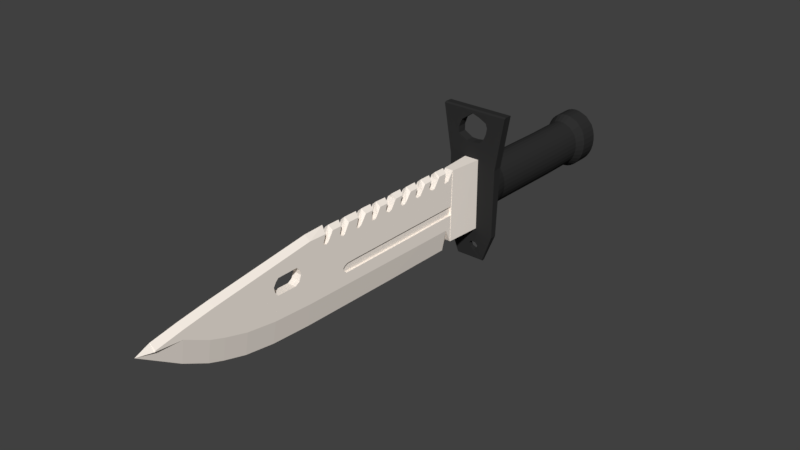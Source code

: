 # Source: m9bayo2.blend  (saved by Blender 2.83.19; exported with 4.5.12 LTS)
import bpy
from mathutils import Matrix  # noqa: F401  (used for matrix-valued properties, if any)

bpy.ops.wm.read_factory_settings(use_empty=True)
scene = bpy.context.scene
scene.name = 'Scene'

# ---- collections
col_collection_1 = bpy.data.collections.new('Collection 1'); scene.collection.children.link(col_collection_1)

# ---- materials (node trees are filled in below, after node groups)
mat_blade = bpy.data.materials.new('blade')
mat_blade.alpha_threshold = 0.0
mat_blade.use_transparent_shadow = False
mat_blade.diffuse_color = (1.0, 0.9165, 0.8322, 1.0)
mat_blade.roughness = 0.5
mat_blade.specular_intensity = 0.0
mat_hand_e = bpy.data.materials.new('hand;e')
mat_hand_e.alpha_threshold = 0.0
mat_hand_e.use_transparent_shadow = False
mat_hand_e.diffuse_color = (0.0291, 0.0291, 0.0291, 1.0)
mat_hand_e.roughness = 0.5
mat_hand_e.specular_intensity = 0.0

# ---- material node trees

# ---- world
world_world = bpy.data.worlds.new('World'); scene.world = world_world
world_world.color = (0.05088, 0.05088, 0.05088)
world_world.use_sun_shadow = False
world_world.sun_shadow_jitter_overblur = 0.0
world_world.cycles.sampling_method = 'MANUAL'

# ---- meshes
me_cylinder = bpy.data.meshes.new('Cylinder')
me_cylinder.from_pydata([(2.458e-08, 1.143, -7.569), (0.1634, 1.123, -7.569), (0.3206, 1.062, -7.569), (0.4654, 0.9645, -7.569), (0.5924, 0.8327, -7.569), (0.6966, 0.6722, -7.569), (0.774, 0.489, -7.569), (0.8217, 0.2903, -7.569), (0.8378, 0.08363, -7.569), (0.8217, -0.123, -7.569), (0.774, -0.3218, -7.569), (0.6966, -0.5049, -7.569), (0.5924, -0.6655, -7.569), (0.4654, -0.7972, -7.569), (0.3206, -0.8951, -7.569), (0.1634, -0.9554, -7.569), (-2.484e-07, -0.9758, -7.569), (-0.1634, -0.9554, -7.569), (-0.3206, -0.8951, -7.569), (-0.4654, -0.7972, -7.569), (-0.5924, -0.6655, -7.569), (-0.6966, -0.5049, -7.569), (-0.774, -0.3218, -7.569), (-0.8217, -0.123, -7.569), (-0.8378, 0.08363, -7.569), (-0.8217, 0.2903, -7.569), (-0.774, 0.489, -7.569), (-0.6966, 0.6722, -7.569), (-0.5924, 0.8327, -7.569), (-0.4654, 0.9645, -7.569), (-0.3206, 1.062, -7.569), (-0.1634, 1.123, -7.569), (2.458e-08, 1.058, -1.947), (0.1634, 1.038, -1.947), (0.3206, 0.9776, -1.947), (0.4654, 0.8797, -1.896), (0.5924, 0.7479, -1.896), (0.6966, 0.5874, -1.85), (0.774, 0.4042, -1.85), (0.8217, 0.2055, -1.85), (0.8378, -0.001185, -1.85), (0.8217, -0.2079, -1.85), (0.774, -0.4066, -1.85), (0.6966, -0.5898, -1.85), (0.5924, -0.7503, -1.85), (0.4654, -0.882, -1.85), (0.3206, -0.9799, -1.85), (0.1634, -1.04, -1.85), (-2.484e-07, -1.061, -1.85), (-0.1634, -1.04, -1.85), (-0.3206, -0.9799, -1.85), (-0.4654, -0.882, -1.85), (-0.5924, -0.7503, -1.85), (-0.6966, -0.5898, -1.85), (-0.774, -0.4066, -1.85), (-0.8217, -0.2079, -1.85), (-0.8378, -0.001184, -1.85), (-0.8217, 0.2055, -1.85), (-0.774, 0.4042, -1.85), (-0.6966, 0.5874, -1.85), (-0.5924, 0.7479, -1.896), (-0.4654, 0.8797, -1.896), (-0.3206, 0.9776, -1.947), (-0.1634, 1.038, -1.947), (-0.9227, -1.547, -7.645), (0.8912, -1.547, -7.645), (-1.26, 3.01, -7.529), (1.229, 3.01, -7.529), (-1.26, 3.02, -7.797), (-0.9227, -1.547, -7.793), (0.8912, -1.547, -7.793), (1.229, 3.02, -7.797), (-0.543, -2.57, -7.716), (0.5114, -2.57, -7.716), (-0.543, -2.609, -7.792), (0.5114, -2.609, -7.792), (-1.26, 2.986, -7.876), (-0.9227, -1.547, -7.889), (0.8912, -1.547, -7.889), (1.229, 2.986, -7.876), (-0.543, -2.556, -7.862), (0.5114, -2.556, -7.862), (0.1159, 1.259, -7.884), (0.1159, -1.365, -7.884), (0.1159, 1.295, -10.65), (0.1159, -0.8409, -10.73), (0.1159, 0.5461, -21.83), (0.1159, 0.5134, -21.85), (0.1159, -0.8666, -9.483), (0.1159, -0.8083, -10.73), (0.1159, -1.366, -9.245), (0.1159, 1.281, -9.18), (0.1159, 0.9512, -9.411), (0.1159, -0.601, -10.12), (0.1159, 0.7101, -9.492), (0.1159, 0.9261, -9.576), (0.1159, 0.5017, -9.805), (0.1159, 1.292, -9.56), (0.1159, 0.9722, -9.677), (0.1159, 0.9751, -9.624), (0.1159, 1.044, -9.651), (0.1159, 1.296, -9.901), (0.1159, 1.209, -9.961), (0.1159, 1.085, -9.82), (0.1159, 1.062, -10.06), (0.1159, 0.7331, -9.742), (0.1159, 0.9519, -10.15), (0.1159, 0.9258, -10.24), (0.1159, 0.8445, -10.73), (0.1159, 0.9759, -10.39), (0.1159, 0.9376, -10.73), (0.1159, 1.057, -10.43), (0.1159, 0.9526, -10.6), (0.1159, 1.131, -10.41), (0.1159, 1.068, -10.66), (0.1159, 1.294, -10.32), (0.1159, 1.097, -10.59), (0.1159, 1.121, -10.65), (0.1159, 1.133, -10.76), (0.1159, 0.968, -10.89), (0.1159, 0.9366, -11.02), (0.1159, 1.008, -11.13), (0.1159, 0.1756, -10.73), (0.1159, 1.3, -11.39), (0.1159, 1.058, -11.31), (0.1159, 1.101, -11.13), (0.1159, 1.131, -11.34), (0.1159, 1.302, -11.05), (0.1159, -0.7063, -16.11), (0.1159, 1.361, -15.36), (0.1159, 1.385, -16.02), (0.1159, 0.8118, -16.09), (0.1159, -0.02835, -20.01), (0.1159, 0.7253, -20.87), (0.1159, 0.4245, -20.91), (0.1159, 0.5102, -20.58), (0.1159, -0.6187, -17.56), (0.1159, -0.6371, -15.96), (0.1159, -0.4536, -18.65), (0.1159, 0.3438, -20.29), (0.1159, 0.3369, -20.2), (0.1159, -0.1159, -19.4), (0.1159, -0.2155, -19.48), (0.1159, 0.3398, -20.24), (0.1159, 0.8941, -19.78), (0.1159, 0.6527, -11.19), (0.1159, 1.028, -11.6), (0.1159, 0.9157, -11.48), (0.1159, 0.9583, -11.69), (0.1159, 0.2801, -11.07), (0.1159, 0.9549, -11.8), (0.1159, -0.8021, -12.28), (0.1159, 1.058, -11.9), (0.1159, 1.322, -12.13), (0.1159, 0.5439, -11.98), (0.1159, 1.178, -11.88), (0.1159, 1.322, -12.11), (0.1159, 1.325, -11.79), (0.1159, 1.324, -12.03), (0.1159, 1.027, -12.33), (0.1159, 1.319, -12.74), (0.1159, -0.684, -12.21), (0.1159, 1.342, -13.24), (0.1159, 1.346, -13.56), (0.1159, -0.7909, -12.73), (0.1159, -0.7728, -13.46), (0.1159, 1.353, -13.9), (0.1159, 1.357, -14.33), (0.1159, -0.7457, -14.54), (0.1159, -0.7397, -14.78), (0.1159, 1.363, -14.68), (0.1159, -0.7294, -15.19), (0.1159, 1.368, -15.05), (0.1159, 0.8585, -12.63), (0.1159, 0.9702, -12.45), (0.1159, 0.9502, -12.68), (0.1159, 1.025, -12.58), (0.1159, 1.148, -12.71), (0.1159, 1.195, -12.59), (0.1159, 1.082, -12.7), (0.1159, 1.094, -12.61), (0.1159, 1.184, -12.72), (0.1159, 1.312, -12.53), (0.1159, 1.325, -12.88), (0.1159, 1.112, -13.01), (0.1159, 1.0, -13.1), (0.1159, 0.8138, -13.35), (0.1159, 0.7522, -13.36), (0.1159, 0.8541, -12.97), (0.1159, 0.9824, -13.17), (0.1159, 0.8263, -13.23), (0.1159, 0.9428, -13.37), (0.1159, 0.9964, -13.26), (0.1159, 1.074, -13.27), (0.1159, 1.039, -13.39), (0.1159, 1.239, -13.32), (0.1159, 1.236, -13.28), (0.1159, 1.031, -13.79), (0.1159, 0.6377, -13.35), (0.1159, 0.9909, -13.89), (0.1159, 0.6162, -14.13), (0.1159, 1.015, -14.0), (0.1159, 0.9506, -14.08), (0.1159, 1.119, -14.06), (0.1159, 1.121, -13.97), (0.1159, 0.64, -14.38), (0.1159, 1.016, -14.54), (0.1159, 0.3202, -14.41), (0.1159, 1.002, -14.6), (0.1159, 0.8957, -14.96), (0.1159, 1.008, -14.65), (0.1159, 1.089, -14.74), (0.1159, 1.094, -14.88), (0.1159, 0.8663, -15.07), (0.1159, 1.051, -15.26), (0.1159, 0.6607, -15.92), (0.1159, 1.01, -15.34), (0.1159, 1.049, -15.65), (0.1159, 1.043, -15.47), (0.1159, 0.7555, -16.61), (0.1159, 0.7497, -17.36), (0.1159, 0.657, -17.46), (0.1159, 0.5122, -17.55), (0.1159, 0.3385, -17.52), (0.1159, 0.1821, -17.41), (0.1159, 0.1647, -16.69), (0.1159, 0.2574, -16.53), (0.1159, 0.4601, -16.45), (0.1159, 0.628, -16.49), (0.9207, 1.042, -7.797), (0.9207, 1.063, -7.554), (0.9207, 1.034, -7.897), (-0.9317, 1.439, -7.555), (-0.9317, 1.195, -7.9), (-0.04059, 0.8723, -7.899), (-0.9317, 1.187, -7.797), (-0.9317, 1.168, -7.559), (-0.09939, 1.281, -9.18), (-0.09939, 1.259, -7.884), (-0.09939, -1.365, -7.884), (-0.03269, -1.678, -9.483), (-0.03269, -1.652, -10.73), (-0.07154, 1.416, -10.65), (-0.03269, 0.5415, -22.39), (-0.09939, 0.7038, -21.83), (-0.03269, -0.4008, -20.91), (-0.09939, 1.133, -10.76), (-0.09939, -1.366, -9.245), (-0.09939, 0.9512, -9.411), (-0.09939, 0.9261, -9.576), (-0.09939, 0.9751, -9.532), (-0.07154, 1.417, -9.901), (-0.07154, 1.412, -9.468), (-0.09939, 1.209, -9.961), (-0.09939, 1.062, -10.06), (-0.09939, 0.9519, -10.15), (-0.09939, 0.9258, -10.24), (-0.09939, 0.9759, -10.3), (-0.09939, 1.057, -10.34), (-0.09939, 1.131, -10.32), (-0.07154, 1.414, -10.22), (-0.09939, 0.968, -10.89), (-0.09939, 0.9366, -11.02), (-0.09939, 1.008, -11.04), (-0.09939, 1.101, -11.04), (-0.09939, 1.028, -11.6), (-0.07154, 1.421, -11.39), (-0.07154, 1.423, -10.96), (-0.03269, -1.555, -15.19), (-0.03269, -1.532, -16.11), (-0.09939, 1.542, -16.02), (-0.09939, 1.565, -15.27), (-0.09939, 1.052, -19.78), (-0.03269, -1.041, -19.48), (-0.03269, -0.8536, -20.01), (-0.09939, 0.883, -20.87), (-0.03269, -1.444, -17.56), (-0.03269, -1.279, -18.65), (-0.09939, 0.9583, -11.69), (-0.09939, 0.9549, -11.8), (-0.09939, 1.058, -11.8), (-0.03269, -1.627, -12.28), (-0.09939, 1.322, -12.13), (-0.09939, 1.027, -12.33), (-0.07154, 1.443, -12.11), (-0.09939, 1.178, -11.79), (-0.07154, 1.445, -12.03), (-0.07154, 1.445, -11.7), (-0.09939, 0.9702, -12.45), (-0.07154, 1.446, -12.88), (-0.07154, 1.44, -12.74), (-0.07154, 1.466, -13.56), (-0.07154, 1.463, -13.14), (-0.09939, 1.031, -13.79), (-0.03269, -1.616, -12.73), (-0.03269, -1.598, -13.46), (-0.07154, 1.478, -14.33), (-0.07154, 1.473, -13.81), (-0.09939, 1.016, -14.54), (-0.03269, -1.571, -14.54), (-0.03269, -1.565, -14.78), (-0.07154, 1.489, -15.05), (-0.07154, 1.484, -14.59), (-0.09939, 1.051, -15.26), (-0.09939, 1.025, -12.49), (-0.09939, 1.094, -12.52), (-0.07154, 1.432, -12.44), (-0.09939, 1.195, -12.5), (-0.09939, 1.112, -13.01), (-0.09939, 1.0, -13.1), (-0.09939, 0.9824, -13.17), (-0.09939, 0.9964, -13.17), (-0.09939, 1.074, -13.18), (-0.09939, 1.236, -13.19), (-0.09939, 0.9909, -13.89), (-0.09939, 1.015, -13.9), (-0.09939, 1.121, -13.88), (-0.09939, 1.002, -14.6), (-0.09939, 1.008, -14.65), (-0.09939, 1.089, -14.65), (-0.09939, 1.01, -15.34), (-0.09939, 1.043, -15.37), (-0.0994, 0.7555, -16.61), (-0.0994, 0.7497, -17.36), (-0.0994, 0.657, -17.46), (-0.0994, 0.5122, -17.55), (-0.0994, 0.3385, -17.52), (-0.0994, 0.1821, -17.41), (-0.0994, 0.1647, -16.69), (-0.0994, 0.2574, -16.53), (-0.0994, 0.4601, -16.45), (-0.0994, 0.628, -16.49), (-0.2042, 1.281, -9.18), (-0.2042, 1.259, -7.884), (-0.2042, -1.365, -7.884), (-0.2042, -0.8666, -9.483), (-0.2042, -0.8409, -10.73), (-0.2042, 1.121, -10.65), (-0.2042, 1.295, -10.65), (-0.2042, 0.5788, -21.29), (-0.2042, 0.6115, -21.28), (-0.2042, 0.4245, -20.91), (-0.2042, 1.133, -10.76), (-0.2042, -1.366, -9.245), (-0.2042, -0.7354, -10.73), (-0.2042, -0.6858, -10.12), (-0.2042, 0.9512, -9.411), (-0.2042, 0.9261, -9.576), (-0.2042, 0.5017, -9.805), (-0.2042, 0.7101, -9.492), (-0.2042, 0.9751, -9.624), (-0.2042, 1.296, -9.901), (-0.2042, 1.292, -9.56), (-0.2042, 0.7331, -9.742), (-0.2042, 1.044, -9.651), (-0.2042, 0.9722, -9.677), (-0.2042, 1.209, -9.961), (-0.2042, 1.062, -10.06), (-0.2042, 1.085, -9.82), (-0.2042, 0.9519, -10.15), (-0.2042, 0.9258, -10.24), (-0.2042, 0.9759, -10.39), (-0.2042, 0.1756, -10.73), (-0.2042, 0.8445, -10.73), (-0.2042, 1.057, -10.43), (-0.2042, 0.9376, -10.73), (-0.2042, 0.9526, -10.6), (-0.2042, 1.131, -10.41), (-0.2042, 1.294, -10.32), (-0.2042, 1.068, -10.66), (-0.2042, 1.097, -10.59), (-0.2042, 0.968, -10.89), (-0.2042, 0.9366, -11.02), (-0.2042, 1.008, -11.13), (-0.2042, 1.101, -11.13), (-0.2042, 1.028, -11.6), (-0.2042, 1.3, -11.39), (-0.2042, 0.2801, -11.07), (-0.2042, 1.131, -11.34), (-0.2042, 1.058, -11.31), (-0.2042, 1.302, -11.05), (-0.2042, -0.7294, -15.19), (-0.2042, -0.7063, -16.11), (-0.2042, 1.385, -16.02), (-0.2042, 1.361, -15.36), (-0.2042, -0.1184, -15.96), (-0.2042, 0.8941, -19.78), (-0.2042, 0.6607, -15.92), (-0.2042, 0.8118, -16.09), (-0.2042, -0.2155, -19.48), (-0.2042, -0.02835, -20.01), (-0.2042, 0.7253, -20.87), (-0.2042, 0.3456, -20.29), (-0.2042, 0.3899, -20.58), (-0.2042, -0.6187, -17.56), (-0.2042, -0.4536, -18.65), (-0.2042, 0.09178, -19.4), (-0.2042, 0.3386, -20.2), (-0.2042, 0.3415, -20.24), (-0.2042, 0.6527, -11.19), (-0.2042, 0.9583, -11.69), (-0.2042, 0.9157, -11.48), (-0.2042, 0.9549, -11.8), (-0.2042, 1.058, -11.9), (-0.2042, -0.8021, -12.28), (-0.2042, 1.322, -12.13), (-0.2042, -0.642, -12.21), (-0.2042, 1.027, -12.33), (-0.2042, 0.5439, -11.98), (-0.2042, 1.322, -12.11), (-0.2042, 1.178, -11.88), (-0.2042, 1.324, -12.03), (-0.2042, 1.325, -11.79), (-0.2042, 0.9702, -12.45), (0.1159, 1.281, -9.18), (-0.2042, 1.325, -12.88), (-0.2042, 1.319, -12.74), (-0.2042, 0.8585, -12.63), (-0.2042, 1.346, -13.56), (-0.2042, 1.342, -13.24), (-0.2042, 0.7522, -13.36), (-0.2042, 1.031, -13.79), (-0.2042, -0.7909, -12.73), (-0.2042, 0.6377, -13.35), (-0.2042, -0.7728, -13.46), (-0.2042, 1.357, -14.33), (-0.2042, 1.353, -13.9), (-0.2042, 0.6162, -14.13), (-0.2042, 1.016, -14.54), (-0.2042, -0.7457, -14.54), (-0.2042, 0.3202, -14.41), (-0.2042, -0.7397, -14.78), (-0.2042, 1.368, -15.05), (-0.2042, 1.363, -14.68), (-0.2042, 0.8957, -14.96), (-0.2042, 1.051, -15.26), (-0.2042, 0.8663, -15.07), (-0.2042, 0.9502, -12.68), (-0.2042, 1.025, -12.58), (-0.2042, 1.082, -12.7), (-0.2042, 1.094, -12.61), (-0.2042, 1.184, -12.72), (-0.2042, 1.148, -12.71), (-0.2042, 1.312, -12.53), (-0.2042, 1.195, -12.59), (-0.2042, 1.112, -13.01), (-0.2042, 1.0, -13.1), (-0.2042, 0.9824, -13.17), (-0.2042, 0.9428, -13.37), (-0.2042, 0.8138, -13.35), (-0.2042, 0.8263, -13.23), (-0.2042, 0.8541, -12.97), (-0.2042, 0.9964, -13.26), (-0.2042, 1.039, -13.39), (-0.2042, 1.074, -13.27), (-0.2042, 1.236, -13.28), (-0.2042, 1.239, -13.32), (-0.2042, 0.9909, -13.89), (-0.2042, 1.015, -14.0), (-0.2042, 0.9506, -14.08), (-0.2042, 1.121, -13.97), (-0.2042, 1.119, -14.06), (-0.2042, 0.64, -14.38), (-0.2042, 1.002, -14.6), (-0.2042, 1.008, -14.65), (-0.2042, 1.094, -14.88), (-0.2042, 1.089, -14.74), (-0.2042, 1.01, -15.34), (-0.2042, 1.049, -15.65), (-0.2042, 1.043, -15.47), (-0.2042, 0.7555, -16.61), (-0.2042, 0.7497, -17.36), (-0.2042, 0.657, -17.46), (-0.2042, 0.5122, -17.55), (-0.2042, 0.3385, -17.52), (-0.2042, 0.1821, -17.41), (-0.2042, 0.1647, -16.69), (-0.2042, 0.2574, -16.53), (-0.2042, 0.4601, -16.45), (-0.2042, 0.628, -16.49), (0.5359, 2.477, -7.882), (0.5001, 2.266, -7.884), (0.4281, 2.083, -7.886), (0.2696, 1.884, -7.888), (-0.04314, 1.841, -7.888), (-0.2776, 1.85, -7.888), (-0.6189, 2.039, -7.886), (-0.622, 2.274, -7.884), (-0.5199, 2.556, -7.881), (-0.08743, 2.884, -7.88), (0.1931, 2.79, -7.879), (0.4782, 2.645, -7.88), (0.5359, 2.477, -7.538), (0.5001, 2.266, -7.54), (0.4281, 2.083, -7.542), (0.2696, 1.884, -7.545), (-0.04314, 1.841, -7.545), (-0.2776, 1.85, -7.545), (-0.6189, 2.039, -7.543), (-0.622, 2.274, -7.54), (-0.5199, 2.556, -7.537), (-0.08743, 2.884, -7.536), (0.1931, 2.79, -7.535), (0.4782, 2.645, -7.536), (0.4734, 2.646, -7.534), (0.5343, 2.476, -7.537), (0.4291, 2.084, -7.541), (0.2685, 1.888, -7.543), (-0.04003, 1.844, -7.544), (-0.6195, 2.042, -7.543), (-0.6212, 2.277, -7.538), (-0.08949, 2.883, -7.535), (0.1943, 2.791, -7.533), (-0.8305, 3.01, -7.529), (-0.5207, 2.555, -7.536), (-0.4284, 1.337, -7.555), (-0.2759, 1.851, -7.544), (1.103, 2.217, -7.539), (0.4983, 2.264, -7.539), (-0.4938, 2.986, -7.876), (-0.3355, 2.696, -7.88), (0.1634, 1.038, -1.947), (2.458e-08, 1.058, -1.947), (0.3206, 0.9776, -1.947), (0.4654, 0.8797, -1.896), (0.5924, 0.7479, -1.896), (0.6966, 0.5874, -1.85), (0.774, 0.4042, -1.85), (0.8217, 0.2055, -1.85), (0.8378, -0.001185, -1.85), (0.8217, -0.2079, -1.85), (0.774, -0.4066, -1.85), (0.6966, -0.5898, -1.85), (0.5924, -0.7503, -1.85), (0.4654, -0.882, -1.85), (0.3206, -0.9799, -1.85), (0.1634, -1.04, -1.85), (-2.484e-07, -1.061, -1.85), (-0.1634, -1.04, -1.85), (-0.3206, -0.9799, -1.85), (-0.4654, -0.882, -1.85), (-0.5924, -0.7503, -1.85), (-0.6966, -0.5898, -1.85), (-0.774, -0.4066, -1.85), (-0.8217, -0.2079, -1.85), (-0.8378, -0.001184, -1.85), (-0.8217, 0.2055, -1.85), (-0.774, 0.4042, -1.85), (-0.6966, 0.5874, -1.85), (-0.5924, 0.7479, -1.896), (-0.4654, 0.8797, -1.896), (-0.3206, 0.9776, -1.947), (-0.1634, 1.038, -1.947), (0.1634, 1.038, -1.245), (2.54e-08, 1.058, -1.245), (0.3206, 0.9774, -1.245), (0.4654, 0.8795, -1.195), (0.5924, 0.7478, -1.195), (0.6966, 0.5873, -1.148), (0.774, 0.4041, -1.148), (0.8217, 0.2054, -1.148), (0.8378, -0.001315, -1.148), (0.8217, -0.208, -1.148), (0.774, -0.4067, -1.148), (0.6966, -0.5899, -1.148), (0.5924, -0.7504, -1.148), (0.4654, -0.8822, -1.148), (0.3206, -0.9801, -1.148), (0.1634, -1.04, -1.148), (-2.476e-07, -1.061, -1.148), (-0.1634, -1.04, -1.148), (-0.3206, -0.9801, -1.148), (-0.4654, -0.8822, -1.148), (-0.5924, -0.7504, -1.148), (-0.6966, -0.5899, -1.148), (-0.774, -0.4067, -1.148), (-0.8217, -0.208, -1.148), (-0.8378, -0.001314, -1.148), (-0.8217, 0.2054, -1.148), (-0.774, 0.4041, -1.148), (-0.6966, 0.5873, -1.148), (-0.5924, 0.7478, -1.195), (-0.4654, 0.8795, -1.195), (-0.3206, 0.9774, -1.245), (-0.1634, 1.038, -1.245), (0.2261, -2.155, -7.687), (0.2823, -2.051, -7.68), (0.1728, -1.933, -7.672), (-0.02407, -1.944, -7.673), (-0.07128, -2.048, -7.68), (-0.01368, -2.175, -7.689), (0.1428, -2.239, -7.693), (0.252, -2.155, -7.873), (0.3105, -2.047, -7.878), (0.2013, -1.932, -7.879), (0.00194, -1.941, -7.879), (-0.044, -2.044, -7.876), (0.015, -2.173, -7.874), (0.1702, -2.236, -7.868), (0.2547, -2.153, -7.87), (0.3109, -2.049, -7.879), (0.2013, -1.931, -7.876), (0.004504, -1.942, -7.882), (-0.04271, -2.046, -7.881), (0.01489, -2.172, -7.873), (0.1714, -2.237, -7.868), (-0.2042, -0.3762, -9.221), (-0.2042, -0.0107, -9.212), (-0.2042, -0.008491, -9.901), (-0.2042, -0.3712, -9.97), (-0.2042, -0.3661, -10.73), (-0.2042, -0.005821, -10.73), (-0.2042, -0.3569, -12.11), (-0.2042, -0.005022, -10.98), (-0.2042, -0.3652, -10.87), (-0.2042, -0.001238, -12.17), (-0.2042, 0.006023, -14.43), (-0.2042, -0.3413, -14.46), (-0.2042, 0.0009733, -12.86), (-0.2042, -0.3536, -12.62), (-0.2042, -0.001575, -12.06), (-0.2042, 0.001969, -13.17), (-0.2042, -0.3506, -13.06), (-0.2042, 0.004412, -13.93), (-0.2042, -0.3456, -13.81), (-0.2042, -0.2408, -14.6), (-0.2042, -0.09744, -14.63), (-0.2042, 0.0112, -14.53), (-0.1143, -0.001575, -12.06), (-0.1143, -0.1541, -12.08), (-0.1143, -0.001238, -12.17), (-0.1143, -0.3762, -9.221), (-0.1143, -0.0107, -9.212), (-0.1143, -0.008491, -9.901), (-0.1143, -0.3712, -9.97), (-0.1143, -0.3661, -10.73), (-0.1143, -0.005821, -10.73), (-0.1143, -0.3569, -12.11), (-0.1143, -0.005022, -10.98), (-0.1143, -0.3652, -10.87), (-0.1143, 0.006023, -14.43), (-0.1143, -0.3413, -14.46), (-0.1143, 0.0009733, -12.86), (-0.1143, -0.3536, -12.62), (-0.1143, 0.001969, -13.17), (-0.1143, -0.3506, -13.06), (-0.1143, 0.004412, -13.93), (-0.1143, -0.3456, -13.81), (-0.1143, -0.2408, -14.6), (-0.1143, -0.09744, -14.63), (-0.1143, 0.0112, -14.53), (0.1159, 1.259, -7.884), (0.1159, -1.365, -7.884), (0.1159, -1.366, -9.245), (-0.2042, 1.281, -9.18), (-0.2042, 1.259, -7.884), (-0.2042, -1.365, -7.884), (-0.2042, -1.366, -9.245), (-0.2042, -0.0107, -9.212), (-0.2042, -0.3762, -9.221), (0.1282, 1.281, -9.18), (0.228, 1.259, -7.884), (0.228, -1.365, -7.884), (0.1282, -1.366, -9.245), (-0.2145, 1.281, -9.18), (-0.3261, 1.259, -7.884), (-0.3261, -1.365, -7.884), (-0.2145, -1.366, -9.245), (-0.2145, -0.0107, -9.212), (-0.2145, -0.3762, -9.221), (4.08e-08, 0.8742, -3.615), (0.1345, 0.8575, -3.615), (0.1345, 0.8575, -2.613), (4.08e-08, 0.8742, -2.613), (0.2638, 0.8079, -3.615), (0.2638, 0.8079, -2.613), (0.383, 0.7273, -3.615), (0.383, 0.7273, -2.613), (0.4874, 0.6189, -3.615), (0.4874, 0.6189, -2.613), (0.5731, 0.4868, -3.615), (0.5731, 0.4868, -2.613), (0.6368, 0.3361, -3.615), (0.6368, 0.3361, -2.613), (0.6761, 0.1726, -3.615), (0.6761, 0.1726, -2.613), (0.6893, 0.002572, -3.615), (0.6893, 0.002572, -2.613), (0.6761, -0.1675, -3.615), (0.6761, -0.1675, -2.613), (0.6368, -0.331, -3.615), (0.6368, -0.331, -2.613), (0.5731, -0.4817, -3.615), (0.5731, -0.4817, -2.613), (0.4874, -0.6138, -3.615), (0.4874, -0.6138, -2.613), (0.383, -0.7222, -3.615), (0.383, -0.7222, -2.613), (0.2638, -0.8027, -3.615), (0.2638, -0.8027, -2.613), (0.1345, -0.8523, -3.615), (0.1345, -0.8523, -2.613), (-1.838e-07, -0.8691, -3.615), (-1.838e-07, -0.8691, -2.613), (-0.1345, -0.8523, -3.615), (-0.1345, -0.8523, -2.613), (-0.2638, -0.8027, -3.615), (-0.2638, -0.8027, -2.613), (-0.383, -0.7222, -3.615), (-0.383, -0.7222, -2.613), (-0.4874, -0.6138, -3.615), (-0.4874, -0.6138, -2.613), (-0.5731, -0.4817, -3.615), (-0.5731, -0.4817, -2.613), (-0.6368, -0.331, -3.615), (-0.6368, -0.331, -2.613), (-0.6761, -0.1675, -3.615), (-0.6761, -0.1675, -2.613), (-0.6893, 0.002573, -3.615), (-0.6893, 0.002573, -2.613), (-0.6761, 0.1726, -3.615), (-0.6761, 0.1726, -2.613), (-0.6368, 0.3361, -3.615), (-0.6368, 0.3361, -2.613), (-0.5731, 0.4868, -3.615), (-0.5731, 0.4868, -2.613), (-0.4874, 0.6189, -3.615), (-0.4874, 0.6189, -2.613), (-0.383, 0.7273, -3.615), (-0.383, 0.7273, -2.613), (-0.2638, 0.8079, -3.615), (-0.2638, 0.8079, -2.613), (-0.1345, 0.8575, -3.615), (-0.1345, 0.8575, -2.613), (4.08e-08, 0.944, -6.908), (0.1345, 0.9273, -6.908), (0.2638, 0.8777, -6.908), (0.383, 0.7971, -6.908), (0.4874, 0.6887, -6.908), (0.5731, 0.5566, -6.908), (0.6368, 0.4059, -6.908), (0.6761, 0.2424, -6.908), (0.6893, 0.07236, -6.908), (0.6761, -0.0977, -6.908), (0.6368, -0.2612, -6.908), (0.5731, -0.4119, -6.908), (0.4874, -0.544, -6.908), (0.383, -0.6524, -6.908), (0.2638, -0.733, -6.908), (0.1345, -0.7826, -6.908), (-1.838e-07, -0.7993, -6.908), (-0.1345, -0.7826, -6.908), (-0.2638, -0.7329, -6.908), (-0.383, -0.6524, -6.908), (-0.4874, -0.544, -6.908), (-0.5731, -0.4119, -6.908), (-0.6368, -0.2612, -6.908), (-0.6761, -0.0977, -6.908), (-0.6893, 0.07236, -6.908), (-0.6761, 0.2424, -6.908), (-0.6368, 0.4059, -6.908), (-0.5731, 0.5566, -6.908), (-0.4874, 0.6887, -6.908), (-0.383, 0.7971, -6.908), (-0.2638, 0.8777, -6.908), (-0.1345, 0.9273, -6.908), (0.1345, 0.8575, -2.282), (4.08e-08, 0.8742, -2.282), (0.2638, 0.8079, -2.282), (0.383, 0.7273, -2.24), (0.4874, 0.6189, -2.24), (0.5731, 0.4868, -2.202), (0.6368, 0.3361, -2.202), (0.6761, 0.1726, -2.202), (0.6893, 0.002572, -2.202), (0.6761, -0.1675, -2.202), (0.6368, -0.331, -2.202), (0.5731, -0.4817, -2.202), (0.4874, -0.6138, -2.202), (0.383, -0.7222, -2.202), (0.2638, -0.8027, -2.202), (0.1345, -0.8523, -2.202), (-1.838e-07, -0.8691, -2.202), (-0.1345, -0.8523, -2.202), (-0.2638, -0.8027, -2.202), (-0.383, -0.7222, -2.202), (-0.4874, -0.6138, -2.202), (-0.5731, -0.4817, -2.202), (-0.6368, -0.331, -2.202), (-0.6761, -0.1675, -2.202), (-0.6893, 0.002573, -2.202), (-0.6761, 0.1726, -2.202), (-0.6368, 0.3361, -2.202), (-0.5731, 0.4868, -2.202), (-0.4874, 0.6189, -2.24), (-0.383, 0.7273, -2.24), (-0.2638, 0.8079, -2.282), (-0.1345, 0.8575, -2.282), (0.1159, -0.005687, -14.45), (0.1159, -0.3265, -14.49), (0.1159, -0.006937, -13.07), (0.1159, -0.3434, -12.93), (0.1159, -0.01403, -12.16), (0.1159, -0.03107, -9.957), (0.1159, -0.3697, -10.05), (0.1159, -0.3521, -12.13), (0.1159, -0.3645, -10.73), (0.1159, -0.02505, -10.73), (0.1159, -0.001091, -13.83), (0.1159, -0.3354, -13.67), (0.1159, -0.009473, -12.75), (0.1159, -0.3484, -12.48), (0.1159, -0.3762, -9.221), (0.1159, -0.3762, -9.221), (0.1159, -0.03683, -9.212), (0.1159, -0.01477, -12.06), (0.1159, -0.02316, -10.98), (0.1159, -0.3634, -10.87), (0.1159, -0.04998, -14.56), (0.1159, -0.1236, -14.63), (0.1159, -0.219, -14.61), (0.1159, -0.3574, -11.64), (0.1159, 0.00138, -14.15), (0.05068, -0.01477, -12.06), (0.05068, -0.1541, -12.08), (0.05068, -0.01403, -12.16), (0.05068, -0.005687, -14.45), (0.05068, -0.3265, -14.49), (0.05068, -0.006937, -13.07), (0.05068, -0.3434, -12.93), (0.05068, -0.03107, -9.957), (0.05068, -0.3697, -10.05), (0.05068, -0.3521, -12.13), (0.05068, -0.3645, -10.73), (0.05068, -0.02505, -10.73), (0.05068, -0.001091, -13.83), (0.05068, -0.3354, -13.67), (0.05068, -0.009473, -12.75), (0.05068, -0.3484, -12.48), (0.05068, -0.3762, -9.221), (0.05068, -0.03683, -9.212), (0.05068, -0.02316, -10.98), (0.05068, -0.3634, -10.87), (0.05068, -0.04998, -14.56), (0.05068, -0.1236, -14.63), (0.05068, -0.219, -14.61), (0.05068, -0.3574, -11.64), (0.05068, 0.00138, -14.15)], [], [(22, 21, 755, 756), (41, 42, 776, 775), (0, 1, 2, 3, 4, 5, 6, 7, 8, 9, 10, 11, 12, 13, 14, 15, 16, 17, 18, 19, 20, 21, 22, 23, 24, 25, 26, 27, 28, 29, 30, 31), (21, 20, 754, 755), (40, 41, 775, 774), (20, 19, 753, 754), (39, 40, 774, 773), (19, 18, 752, 753), (38, 39, 773, 772), (18, 17, 751, 752), (37, 38, 772, 771), (63, 32, 767, 797), (17, 16, 750, 751), (36, 37, 771, 770), (62, 63, 797, 796), (16, 15, 749, 750), (35, 36, 770, 769), (61, 62, 796, 795), (15, 14, 748, 749), (34, 35, 769, 768), (60, 61, 795, 794), (14, 13, 747, 748), (33, 34, 768, 766), (59, 60, 794, 793), (13, 12, 746, 747), (32, 33, 766, 767), (58, 59, 793, 792), (12, 11, 745, 746), (57, 58, 792, 791), (11, 10, 744, 745), (56, 57, 791, 790), (10, 9, 743, 744), (55, 56, 790, 789), (9, 8, 742, 743), (46, 45, 534, 535), (54, 55, 789, 788), (8, 7, 741, 742), (53, 54, 788, 787), (7, 6, 740, 741), (52, 53, 787, 786), (6, 5, 739, 740), (0, 31, 765, 734), (51, 52, 786, 785), (5, 4, 738, 739), (31, 30, 764, 765), (50, 51, 785, 784), (4, 3, 737, 738), (30, 29, 763, 764), (49, 50, 784, 783), (3, 2, 736, 737), (29, 28, 762, 763), (48, 49, 783, 782), (2, 1, 735, 736), (28, 27, 761, 762), (47, 48, 782, 781), (1, 0, 734, 735), (27, 26, 760, 761), (46, 47, 781, 780), (26, 25, 759, 760), (45, 46, 780, 779), (25, 24, 758, 759), (44, 45, 779, 778), (24, 23, 757, 758), (43, 44, 778, 777), (23, 22, 756, 757), (42, 43, 777, 776), (64, 236, 232, 515, 230, 65), (70, 229, 231, 78), (65, 230, 229, 70), (66, 232, 236, 235, 68), (67, 513, 66, 68, 71), (69, 64, 72, 74), (72, 73, 75, 74), (65, 70, 75, 73), (69, 74, 80, 77), (64, 65, 73, 586, 587, 588, 589, 72), (77, 78, 231, 234, 233), (78, 77, 80, 596, 595, 594, 593, 81), (68, 235, 233, 76), (74, 75, 81, 80), (75, 70, 78, 81), (71, 68, 76, 519, 79), (607, 332, 654, 658), (84, 118, 117), (89, 85, 88, 93), (91, 92, 94, 96, 803, 814), (92, 95, 94), (95, 99, 98, 105, 96, 94), (97, 101, 100), (99, 97, 100, 98), (101, 102, 103, 98, 100), (102, 104, 103), (104, 106, 105, 98, 103), (106, 107, 108, 122, 807, 803, 96, 105), (107, 109, 112, 110, 108), (109, 111, 112), (111, 113, 116, 114, 110, 112), (113, 115, 116), (115, 84, 117, 114, 116), (118, 119, 110, 114, 117), (119, 120, 108, 110), (120, 121, 122, 108), (121, 125, 124, 145, 149, 816, 807, 122), (123, 146, 147, 145, 124, 126), (125, 127, 126, 124), (127, 123, 126), (129, 130, 131, 215, 217), (130, 219, 228, 227, 226, 225, 137, 131), (152, 155, 156, 153), (133, 86, 87, 134, 135), (134, 132, 139, 135), (136, 128, 137), (139, 132, 142, 141, 140, 143), (142, 138, 141), (144, 133, 135, 139, 143), (146, 148, 147), (148, 150, 149, 145, 147), (150, 152, 154, 815, 816, 149), (152, 153, 154), (153, 159, 154), (155, 157, 158, 156), (159, 174, 173, 802, 815, 154), (160, 183, 181), (162, 163, 198, 800, 810, 187, 186, 191, 194, 195), (163, 197, 198), (166, 167, 205, 207, 798, 822, 808, 200, 202, 203), (167, 206, 205), (170, 172, 213, 171, 169, 209, 212), (172, 214, 213), (174, 176, 175, 173), (176, 180, 179, 175), (178, 182, 181, 177), (180, 178, 177, 179), (182, 160, 181), (183, 184, 179, 177, 181), (184, 185, 188, 187, 810, 802, 173, 175, 179), (185, 189, 190, 188), (188, 190, 186, 187), (189, 192, 191, 186, 190), (192, 193, 194, 191), (193, 196, 195, 194), (196, 162, 195), (197, 199, 200, 808, 800, 198), (199, 201, 202, 200), (201, 204, 203, 202), (204, 166, 203), (206, 208, 207, 205), (208, 210, 209, 169, 168, 799, 820, 819, 818, 798, 207), (210, 211, 212, 209), (211, 170, 212), (214, 216, 215, 131, 137, 128, 171, 213), (216, 218, 217, 215), (218, 129, 217), (220, 219, 130, 144, 143, 140, 141, 138, 136, 137, 225, 224, 223, 222, 221), (229, 230, 517, 67, 71), (230, 515, 516, 508, 507, 506, 518, 517), (231, 229, 71, 79), (233, 234, 231, 79, 481, 482, 483, 484, 485, 486, 487, 76), (233, 235, 69, 77), (235, 236, 64, 69), (284, 286, 411, 409), (304, 288, 413, 438), (256, 255, 359, 360), (318, 317, 463, 464), (331, 322, 470, 479), (286, 287, 412, 411), (247, 240, 335, 343), (330, 331, 479, 478), (285, 280, 403, 410), (246, 242, 338, 342), (311, 310, 447, 452), (264, 263, 373, 374), (276, 277, 395, 394), (329, 330, 478, 477), (282, 284, 409, 405), (245, 243, 339, 341), (303, 301, 432, 435), (255, 254, 357, 359), (317, 298, 428, 463), (328, 329, 477, 476), (243, 244, 340, 339), (300, 268, 381, 431), (263, 262, 372, 373), (327, 328, 476, 475), (269, 276, 394, 382), (326, 327, 475, 474), (240, 241, 336, 335), (301, 302, 433, 432), (254, 253, 356, 357), (262, 261, 371, 372), (297, 316, 460, 426), (325, 326, 474, 473), (283, 282, 405, 407), (238, 239, 334, 333), (299, 300, 431, 429), (324, 325, 473, 472), (237, 238, 333, 332), (253, 251, 351, 356), (310, 309, 446, 447), (261, 246, 342, 371), (274, 245, 341, 390), (323, 324, 472, 471), (295, 299, 429, 424), (322, 323, 471, 470), (241, 281, 404, 336), (298, 296, 425, 428), (309, 308, 445, 446), (316, 315, 458, 460), (244, 275, 391, 340), (252, 250, 350, 352), (273, 274, 390, 389), (271, 321, 469, 384), (280, 279, 402, 403), (296, 297, 426, 425), (308, 289, 415, 445), (242, 260, 368, 338), (294, 295, 424, 422), (315, 314, 457, 458), (251, 252, 352, 351), (290, 306, 443, 416), (272, 270, 383, 386), (321, 320, 467, 469), (279, 278, 400, 402), (281, 294, 422, 404), (260, 259, 367, 368), (293, 291, 418, 421), (314, 293, 421, 457), (270, 271, 384, 383), (250, 249, 347, 350), (307, 305, 440, 444), (268, 269, 382, 381), (320, 303, 435, 467), (162, 196, 313, 292), (113, 111, 258, 259), (163, 162, 292, 291), (148, 146, 265, 278), (216, 214, 303, 320), (171, 128, 269, 268), (178, 180, 305, 307), (99, 95, 249, 250), (130, 129, 271, 270), (199, 197, 293, 314), (197, 163, 291, 293), (115, 113, 259, 260), (151, 164, 294, 281), (150, 148, 278, 279), (218, 216, 320, 321), (144, 130, 270, 272), (160, 182, 306, 290), (101, 97, 252, 251), (201, 199, 314, 315), (164, 165, 295, 294), (84, 115, 260, 242), (184, 183, 289, 308), (167, 166, 297, 296), (152, 150, 279, 280), (129, 218, 321, 271), (142, 132, 274, 273), (97, 99, 250, 252), (86, 133, 275, 244), (204, 201, 315, 316), (185, 184, 308, 309), (206, 167, 296, 298), (85, 151, 281, 241), (219, 220, 323, 322), (165, 168, 299, 295), (220, 221, 324, 323), (132, 134, 245, 274), (119, 118, 246, 261), (189, 185, 309, 310), (102, 101, 251, 253), (91, 82, 238, 237), (221, 222, 325, 324), (168, 169, 300, 299), (82, 83, 239, 238), (159, 153, 282, 283), (222, 223, 326, 325), (166, 204, 316, 297), (120, 119, 261, 262), (104, 102, 253, 254), (172, 170, 302, 301), (88, 85, 241, 240), (223, 224, 327, 326), (128, 136, 276, 269), (224, 225, 328, 327), (121, 120, 262, 263), (169, 171, 268, 300), (87, 86, 244, 243), (225, 226, 329, 328), (208, 206, 298, 317), (106, 104, 254, 255), (214, 172, 301, 303), (134, 87, 243, 245), (153, 156, 284, 282), (226, 227, 330, 329), (136, 138, 277, 276), (125, 121, 263, 264), (192, 189, 310, 311), (118, 84, 242, 246), (155, 152, 280, 285), (227, 228, 331, 330), (90, 88, 240, 247), (158, 157, 287, 286), (228, 219, 322, 331), (210, 208, 317, 318), (107, 106, 255, 256), (176, 174, 288, 304), (156, 158, 286, 284), (146, 123, 266, 265), (157, 155, 285, 287), (193, 192, 311, 312), (109, 107, 256, 257), (83, 90, 247, 239), (174, 159, 283, 288), (138, 142, 273, 277), (211, 210, 318, 319), (180, 176, 304, 305), (92, 91, 237, 248), (127, 125, 264, 267), (196, 193, 312, 313), (170, 211, 319, 302), (111, 109, 257, 258), (95, 92, 248, 249), (183, 160, 290, 289), (133, 144, 272, 275), (182, 178, 307, 306), (123, 127, 267, 266), (82, 91, 414, 651), (338, 337, 342), (344, 345, 335, 336), (332, 607, 608, 348, 349, 346), (346, 349, 347), (347, 349, 348, 353, 355, 350), (352, 354, 351), (350, 355, 354, 352), (351, 354, 355, 358, 356), (356, 358, 357), (357, 358, 355, 353, 359), (359, 353, 348, 608, 611, 362, 363, 360), (360, 363, 365, 366, 361), (361, 366, 364), (364, 366, 365, 369, 370, 367), (367, 370, 368), (368, 370, 369, 337, 338), (342, 337, 369, 365, 371), (371, 365, 363, 372), (372, 363, 362, 373), (373, 362, 611, 613, 377, 399, 379, 374), (376, 378, 379, 399, 401, 375), (374, 379, 378, 380), (380, 378, 376), (384, 468, 387, 388, 383), (383, 388, 385, 476, 477, 478, 479, 470), (403, 405, 409, 410), (391, 393, 341, 339, 340), (341, 393, 392, 390), (394, 385, 382), (392, 398, 397, 396, 389, 390), (389, 396, 395), (386, 398, 392, 393, 391), (375, 401, 400), (400, 401, 399, 377, 402), (402, 377, 613, 620, 408, 403), (403, 408, 405), (405, 408, 407), (410, 409, 411, 412), (407, 408, 620, 615, 417, 413), (416, 441, 415), (419, 456, 453, 448, 449, 420, 618, 621, 423, 418), (418, 423, 421), (426, 461, 459, 427, 623, 616, 430, 462, 425), (425, 462, 428), (433, 465, 434, 431, 381, 436, 432), (432, 436, 435), (413, 417, 437, 438), (438, 437, 439, 440), (444, 442, 441, 443), (440, 439, 442, 444), (443, 441, 416), (415, 441, 442, 439, 445), (445, 439, 437, 417, 615, 618, 420, 451, 446), (446, 451, 450, 447), (451, 420, 449, 450), (447, 450, 449, 448, 452), (452, 448, 453, 454), (454, 453, 456, 455), (455, 456, 419), (421, 423, 621, 623, 427, 457), (457, 427, 459, 458), (458, 459, 461, 460), (460, 461, 426), (428, 462, 430, 463), (463, 430, 616, 627, 626, 625, 617, 429, 431, 434, 464), (464, 434, 465, 466), (466, 465, 433), (435, 436, 381, 382, 385, 388, 387, 467), (467, 387, 468, 469), (469, 468, 384), (471, 472, 473, 474, 475, 476, 385, 394, 395, 396, 397, 398, 386, 383, 470), (265, 266, 376, 375), (287, 285, 410, 412), (312, 311, 452, 454), (257, 256, 360, 361), (239, 247, 343, 334), (288, 283, 407, 413), (277, 273, 389, 395), (319, 318, 464, 466), (305, 304, 438, 440), (248, 237, 332, 346), (267, 264, 374, 380), (313, 312, 454, 455), (302, 319, 466, 433), (258, 257, 361, 364), (249, 248, 346, 347), (289, 290, 416, 415), (275, 272, 386, 391), (306, 307, 444, 443), (266, 267, 380, 376), (292, 313, 455, 419), (259, 258, 364, 367), (291, 292, 419, 418), (278, 265, 375, 400), (76, 487, 488, 520, 519), (483, 482, 494, 495), (490, 489, 501, 502), (487, 486, 498, 499), (484, 483, 495, 496), (491, 490, 502, 503), (481, 480, 492, 493), (488, 487, 499, 500), (485, 484, 496, 497), (480, 491, 503, 492), (482, 481, 493, 494), (489, 520, 488, 500, 501), (486, 485, 497, 498), (67, 505, 504, 512, 511, 514, 513), (513, 514, 510, 232, 66), (516, 515, 232, 510, 509), (517, 518, 505, 67), (519, 520, 489, 490, 491, 480, 481, 79), (537, 536, 568, 569), (33, 32, 522, 521), (60, 59, 548, 549), (47, 46, 535, 536), (34, 33, 521, 523), (61, 60, 549, 550), (48, 47, 536, 537), (35, 34, 523, 524), (62, 61, 550, 551), (49, 48, 537, 538), (36, 35, 524, 525), (63, 62, 551, 552), (50, 49, 538, 539), (37, 36, 525, 526), (32, 63, 552, 522), (51, 50, 539, 540), (38, 37, 526, 527), (52, 51, 540, 541), (39, 38, 527, 528), (53, 52, 541, 542), (40, 39, 528, 529), (54, 53, 542, 543), (41, 40, 529, 530), (55, 54, 543, 544), (42, 41, 530, 531), (56, 55, 544, 545), (43, 42, 531, 532), (57, 56, 545, 546), (44, 43, 532, 533), (58, 57, 546, 547), (45, 44, 533, 534), (59, 58, 547, 548), (553, 554, 584, 583, 582, 581, 580, 579, 578, 577, 576, 575, 574, 573, 572, 571, 570, 569, 568, 567, 566, 565, 564, 563, 562, 561, 560, 559, 558, 557, 556, 555), (524, 523, 555, 556), (551, 550, 582, 583), (538, 537, 569, 570), (525, 524, 556, 557), (552, 551, 583, 584), (539, 538, 570, 571), (526, 525, 557, 558), (522, 552, 584, 554), (540, 539, 571, 572), (527, 526, 558, 559), (541, 540, 572, 573), (528, 527, 559, 560), (542, 541, 573, 574), (529, 528, 560, 561), (543, 542, 574, 575), (530, 529, 561, 562), (544, 543, 575, 576), (531, 530, 562, 563), (545, 544, 576, 577), (532, 531, 563, 564), (546, 545, 577, 578), (533, 532, 564, 565), (547, 546, 578, 579), (534, 533, 565, 566), (548, 547, 579, 580), (535, 534, 566, 567), (521, 522, 554, 553), (549, 548, 580, 581), (536, 535, 567, 568), (523, 521, 553, 555), (550, 549, 581, 582), (81, 593, 592, 598, 597, 596, 80), (72, 589, 590, 591, 585, 586, 73), (591, 590, 604, 605), (589, 588, 602, 603), (587, 586, 600, 601), (585, 591, 605, 599), (590, 589, 603, 604), (588, 587, 601, 602), (586, 585, 599, 600), (620, 613, 638, 628), (622, 619, 406, 404, 422), (624, 617, 641, 647), (621, 618, 642, 644), (610, 609, 345, 344), (614, 612, 637, 639), (612, 614, 344, 336, 404, 406), (623, 621, 644, 646), (609, 606, 343, 335, 345), (619, 622, 645, 643), (619, 612, 406), (611, 608, 633, 636), (624, 622, 422, 424), (622, 624, 647, 645), (617, 624, 424, 429), (609, 610, 635, 634), (614, 610, 344), (618, 615, 630, 642), (644, 642, 643, 645), (641, 648, 649, 650, 640), (636, 633, 634, 635), (628, 638, 639, 637, 629), (633, 632, 631, 634), (642, 630, 629, 637, 643), (646, 644, 645, 647), (640, 646, 647, 641), (638, 636, 635, 639), (630, 628, 629), (617, 625, 648, 641), (616, 623, 646, 640), (606, 609, 634, 631), (625, 626, 649, 648), (610, 614, 639, 635), (608, 607, 632, 633), (626, 627, 650, 649), (613, 611, 636, 638), (607, 606, 631, 632), (612, 619, 643, 637), (627, 616, 640, 650), (615, 620, 628, 630), (653, 652, 662, 663), (656, 657, 667, 666), (83, 82, 651, 652), (343, 606, 659, 657), (91, 814, 813, 812, 414), (334, 343, 657, 656), (606, 607, 658, 659), (332, 333, 655, 654), (90, 83, 652, 653), (333, 334, 656, 655), (661, 660, 663, 662), (651, 414, 660, 661), (414, 812, 653, 663, 660), (652, 651, 661, 662), (665, 666, 667, 669, 668, 664), (654, 655, 665, 664), (659, 658, 668, 669), (658, 654, 664, 668), (655, 656, 666, 665), (657, 659, 669, 667), (670, 673, 672, 671), (671, 672, 675, 674), (674, 675, 677, 676), (676, 677, 679, 678), (678, 679, 681, 680), (680, 681, 683, 682), (682, 683, 685, 684), (684, 685, 687, 686), (686, 687, 689, 688), (688, 689, 691, 690), (690, 691, 693, 692), (692, 693, 695, 694), (694, 695, 697, 696), (696, 697, 699, 698), (698, 699, 701, 700), (700, 701, 703, 702), (702, 703, 705, 704), (704, 705, 707, 706), (706, 707, 709, 708), (708, 709, 711, 710), (710, 711, 713, 712), (712, 713, 715, 714), (714, 715, 717, 716), (716, 717, 719, 718), (718, 719, 721, 720), (720, 721, 723, 722), (722, 723, 725, 724), (724, 725, 727, 726), (726, 727, 729, 728), (728, 729, 731, 730), (707, 705, 783, 784), (730, 731, 733, 732), (732, 733, 673, 670), (678, 680, 739, 738), (696, 698, 748, 747), (714, 716, 757, 756), (670, 671, 735, 734), (732, 670, 734, 765), (688, 690, 744, 743), (706, 708, 753, 752), (724, 726, 762, 761), (680, 682, 740, 739), (698, 700, 749, 748), (716, 718, 758, 757), (671, 674, 736, 735), (690, 692, 745, 744), (708, 710, 754, 753), (726, 728, 763, 762), (682, 684, 741, 740), (700, 702, 750, 749), (718, 720, 759, 758), (674, 676, 737, 736), (692, 694, 746, 745), (710, 712, 755, 754), (728, 730, 764, 763), (684, 686, 742, 741), (702, 704, 751, 750), (720, 722, 760, 759), (676, 678, 738, 737), (694, 696, 747, 746), (712, 714, 756, 755), (730, 732, 765, 764), (686, 688, 743, 742), (704, 706, 752, 751), (722, 724, 761, 760), (725, 723, 792, 793), (681, 679, 770, 771), (699, 697, 779, 780), (717, 715, 788, 789), (672, 673, 767, 766), (673, 733, 797, 767), (691, 689, 775, 776), (709, 707, 784, 785), (727, 725, 793, 794), (683, 681, 771, 772), (701, 699, 780, 781), (719, 717, 789, 790), (675, 672, 766, 768), (693, 691, 776, 777), (711, 709, 785, 786), (729, 727, 794, 795), (685, 683, 772, 773), (703, 701, 781, 782), (721, 719, 790, 791), (677, 675, 768, 769), (695, 693, 777, 778), (713, 711, 786, 787), (731, 729, 795, 796), (687, 685, 773, 774), (705, 703, 782, 783), (723, 721, 791, 792), (679, 677, 769, 770), (697, 695, 778, 779), (715, 713, 787, 788), (733, 731, 796, 797), (689, 687, 774, 775), (834, 841, 842, 833), (803, 807, 834, 830), (806, 817, 89), (801, 811, 838, 829), (800, 808, 835, 828), (804, 806, 89, 93), (820, 799, 827, 845), (817, 821, 805, 161, 151, 85, 89), (810, 800, 828, 837), (819, 820, 845, 844), (811, 801, 164, 151, 161), (815, 802, 825, 823), (805, 811, 161), (813, 814, 840, 839), (809, 799, 168, 165), (812, 813, 90, 653), (799, 809, 836, 827), (801, 809, 165, 164), (818, 819, 844, 843), (813, 804, 93, 88, 90), (826, 843, 844, 845, 827), (830, 834, 833, 831), (841, 823, 824, 832, 846, 842), (823, 825, 824), (837, 828, 829, 838), (825, 837, 838, 832, 824), (835, 847, 826, 827, 836), (828, 835, 836, 829), (840, 830, 831, 839), (809, 801, 829, 836), (802, 810, 837, 825), (806, 804, 831, 833), (814, 803, 830, 840), (807, 816, 841, 834), (811, 805, 832, 838), (816, 815, 823, 841), (804, 813, 839, 831), (817, 806, 833, 842), (808, 822, 847, 835), (805, 821, 846, 832), (798, 818, 843, 826), (822, 798, 826, 847), (821, 817, 842, 846)])
me_cylinder.polygons.foreach_set('material_index', [1, 1, 0, 1, 1, 1, 1, 1, 1, 1, 1, 1, 1, 1, 1, 1, 1, 1, 1, 1, 1, 1, 1, 1, 1, 1, 1, 1, 1, 1, 1, 1, 1, 1, 1, 1, 1, 1, 1, 1, 1, 1, 1, 1, 1, 1, 1, 1, 1, 1, 1, 1, 1, 1, 1, 1, 1, 1, 1, 1, 1, 1, 1, 1, 1, 1, 1, 1, 1, 1, 1, 1, 1, 1, 1, 1, 1, 1, 0, 1, 1, 1, 0, 0, 0, 0, 0, 0, 0, 0, 0, 0, 0, 0, 0, 0, 0, 0, 0, 0, 0, 0, 0, 0, 0, 0, 0, 0, 0, 0, 0, 0, 0, 0, 0, 0, 0, 0, 0, 0, 0, 0, 0, 0, 0, 0, 0, 0, 0, 0, 0, 0, 0, 0, 0, 0, 0, 0, 0, 0, 0, 0, 0, 0, 0, 0, 0, 0, 0, 0, 0, 0, 0, 0, 1, 1, 1, 1, 1, 1, 0, 0, 0, 0, 0, 0, 0, 0, 0, 0, 0, 0, 0, 0, 0, 0, 0, 0, 0, 0, 0, 0, 0, 0, 0, 0, 0, 0, 0, 0, 0, 0, 0, 0, 0, 0, 0, 0, 0, 0, 0, 0, 0, 0, 0, 0, 0, 0, 0, 0, 0, 0, 0, 0, 0, 0, 0, 0, 0, 0, 0, 0, 0, 0, 0, 0, 0, 0, 0, 0, 0, 0, 0, 0, 0, 0, 0, 0, 0, 0, 0, 0, 0, 0, 0, 0, 0, 0, 0, 0, 0, 0, 0, 0, 0, 0, 0, 0, 0, 0, 0, 0, 0, 0, 0, 0, 0, 0, 0, 0, 0, 0, 0, 0, 0, 0, 0, 0, 0, 0, 0, 0, 0, 0, 0, 0, 0, 0, 0, 0, 0, 0, 0, 0, 0, 0, 0, 0, 0, 0, 0, 0, 0, 0, 0, 0, 0, 0, 0, 0, 0, 0, 0, 0, 0, 0, 0, 0, 0, 0, 0, 0, 0, 0, 0, 0, 0, 0, 0, 0, 0, 0, 0, 0, 0, 0, 0, 0, 0, 0, 0, 0, 0, 0, 0, 0, 0, 0, 0, 0, 0, 0, 0, 0, 0, 0, 0, 0, 0, 0, 0, 0, 0, 0, 0, 0, 0, 0, 0, 0, 0, 0, 0, 0, 0, 0, 0, 0, 0, 0, 0, 0, 0, 0, 0, 0, 0, 0, 0, 0, 0, 0, 0, 0, 0, 0, 0, 0, 0, 0, 0, 0, 0, 0, 0, 0, 0, 0, 0, 0, 0, 0, 0, 0, 0, 0, 0, 0, 0, 0, 0, 0, 1, 1, 1, 1, 1, 1, 1, 1, 1, 1, 1, 1, 1, 1, 1, 1, 1, 1, 1, 1, 1, 1, 1, 1, 1, 1, 1, 1, 1, 1, 1, 1, 1, 1, 1, 1, 1, 1, 1, 1, 1, 1, 1, 1, 1, 1, 1, 1, 1, 1, 1, 1, 1, 1, 1, 1, 1, 1, 1, 1, 1, 1, 1, 1, 1, 1, 1, 1, 1, 1, 1, 1, 1, 1, 1, 1, 1, 1, 1, 1, 1, 1, 1, 1, 1, 1, 1, 1, 1, 1, 1, 0, 0, 0, 0, 0, 0, 0, 0, 0, 0, 0, 0, 0, 0, 0, 0, 0, 0, 0, 0, 0, 0, 0, 0, 0, 0, 0, 0, 0, 0, 0, 0, 0, 0, 0, 0, 0, 0, 0, 0, 0, 0, 0, 0, 0, 0, 0, 0, 0, 0, 0, 0, 0, 0, 0, 0, 0, 0, 0, 0, 1, 1, 1, 1, 1, 1, 1, 1, 1, 1, 1, 1, 1, 1, 1, 1, 1, 1, 1, 1, 1, 1, 1, 1, 1, 1, 1, 1, 1, 1, 1, 1, 1, 1, 1, 1, 1, 1, 1, 1, 1, 1, 1, 1, 1, 1, 1, 1, 1, 1, 1, 1, 1, 1, 1, 1, 1, 1, 1, 1, 1, 1, 1, 1, 1, 1, 1, 1, 1, 1, 1, 1, 1, 1, 1, 1, 1, 1, 1, 1, 1, 1, 1, 1, 1, 1, 1, 1, 1, 1, 1, 1, 1, 1, 1, 1, 0, 0, 0, 0, 0, 0, 0, 0, 0, 0, 0, 0, 0, 0, 0, 0, 0, 0, 0, 0, 0, 0, 0, 0, 0, 0, 0, 0, 0, 0, 0, 0, 0, 0, 0, 0, 0, 0, 0, 0, 0, 0, 0])
me_cylinder.materials.append(mat_blade)
me_cylinder.materials.append(mat_hand_e)
me_cylinder.use_remesh_preserve_volume = False
me_cylinder.use_remesh_preserve_attributes = False
me_cylinder.use_mirror_vertex_groups = False
me_cylinder.update()

# ---- objects
ob_cylinder = bpy.data.objects.new('Cylinder', me_cylinder)

# ---- transforms, parenting, visibility, modifiers, constraints
ob_cylinder.location = (0.02237, 4.404, -0.02816)
ob_cylinder.rotation_euler = (1.571, 0.0, 0.0)
ob_cylinder.scale = (0.4046, 0.4046, -0.4046)
ob_cylinder.lineart.crease_threshold = 0.0

# ---- collection membership
col_collection_1.objects.link(ob_cylinder)

# ---- scene / render settings (as saved in the file)
scene.frame_start = 1; scene.frame_end = 250; scene.frame_set(1)
scene.render.engine = 'BLENDER_EEVEE_NEXT'
scene.render.resolution_percentage = 50
scene.render.dither_intensity = 0.0
scene.cycles.use_denoising = False
scene.cycles.samples = 128
scene.cycles.sampling_pattern = 'TABULATED_SOBOL'
scene.cycles.light_sampling_threshold = 0.0
scene.cycles.use_adaptive_sampling = False
scene.cycles.use_light_tree = False
scene.cycles.blur_glossy = 0.0
scene.cycles.sample_clamp_indirect = 0.0
scene.view_settings.view_transform = 'Standard'
bpy.context.view_layer.update()

# ---- added for rendering (the .blend has no active camera and no usable light): camera, sun
cam_auto = bpy.data.cameras.new('AutoCamera')
cam_auto.lens = 50.0
cam_auto.sensor_width = 36.0
cam_auto.clip_end = 1000.0
ob_auto_camera = bpy.data.objects.new('AutoCamera', cam_auto)
scene.collection.objects.link(ob_auto_camera)
ob_auto_camera.location = (8.29311, -10.2897, 6.67666)
ob_auto_camera.rotation_euler = (1.09748, -7.21219e-08, 0.694738)
scene.camera = ob_auto_camera
light_auto_sun = bpy.data.lights.new('AutoSun', 'SUN')
light_auto_sun.energy = 3.0
light_auto_sun.angle = 0.0523599
ob_auto_sun = bpy.data.objects.new('AutoSun', light_auto_sun)
scene.collection.objects.link(ob_auto_sun)
ob_auto_sun.rotation_euler = (0.872665, 0.174533, 0.523599)
bpy.context.view_layer.update()
